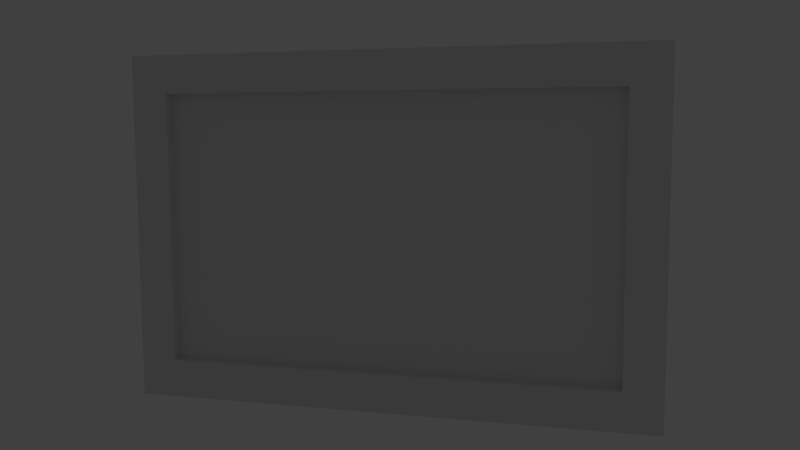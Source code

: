 # Source: bedroom_sw_painting03.blend  (saved by Blender 2.74.0; exported with 4.5.12 LTS)
import bpy
from mathutils import Matrix  # noqa: F401  (used for matrix-valued properties, if any)

bpy.ops.wm.read_factory_settings(use_empty=True)
scene = bpy.context.scene
scene.name = 'Scene'

# ---- collections
col_collection_5 = bpy.data.collections.new('Collection 5'); scene.collection.children.link(col_collection_5)
col_collection_20 = bpy.data.collections.new('Collection 20'); scene.collection.children.link(col_collection_20)
col_collection_20.hide_render = True
col_collection_20.hide_viewport = True

# ---- materials (node trees are filled in below, after node groups)
mat_bedroom_sw_naval_painting = bpy.data.materials.new('bedroom_sw_naval_painting')
mat_bedroom_sw_naval_painting.alpha_threshold = 0.0
mat_bedroom_sw_naval_painting.use_transparent_shadow = False
mat_bedroom_sw_naval_painting.roughness = 0.5
mat_bedroom_sw_naval_painting.line_color = (0.0, 0.0, 0.0, 1.0)
mat_bedroom_sw_painting01 = bpy.data.materials.new('bedroom_sw_painting01')
mat_bedroom_sw_painting01.alpha_threshold = 0.0
mat_bedroom_sw_painting01.use_transparent_shadow = False
mat_bedroom_sw_painting01.roughness = 0.5
mat_bedroom_sw_painting01.specular_intensity = 0.0
mat_bedroom_sw_painting01.line_color = (0.0, 0.0, 0.0, 1.0)

# ---- material node trees

# ---- world
world_world = bpy.data.worlds.new('World'); scene.world = world_world
world_world.color = (0.05088, 0.05088, 0.05088)
world_world.use_sun_shadow = False
world_world.sun_shadow_jitter_overblur = 0.0
world_world.cycles.sampling_method = 'MANUAL'
world_world.cycles.sample_map_resolution = 256

# ---- cameras
cam_camera = bpy.data.cameras.new('Camera')
cam_camera.clip_end = 100.0
cam_camera.lens = 35.0
cam_camera.sensor_width = 32.0
cam_camera.sensor_height = 18.0
cam_camera.ortho_scale = 7.314
cam_camera.dof.focus_distance = 0.0
cam_camera.dof.aperture_fstop = 128.0

# ---- lights
light_lamp = bpy.data.lights.new('Lamp', 'POINT')
light_lamp.transmission_factor = 0.0
light_lamp.cutoff_distance = 30.0
light_lamp.energy = 100.0
light_lamp.shadow_buffer_clip_start = 1.001
light_lamp.shadow_soft_size = 0.1
light_lamp.shadow_maximum_resolution = 0.006
light_lamp.use_absolute_resolution = True
light_lamp.cycles.use_multiple_importance_sampling = False

# ---- meshes
me_plane = bpy.data.meshes.new('Plane')
me_plane.from_pydata([(-1.21, -0.7454, 1.922e-08), (1.21, -0.7454, 1.922e-08), (-1.21, 0.7454, -1.922e-08), (1.21, 0.7454, -1.922e-08)], [], [(0, 1, 3, 2)])
_uv = me_plane.uv_layers.new(name='UVMap')
_uv.uv.foreach_set('vector', [9.926e-05, 9.926e-05, 0.9999, 9.926e-05, 0.9999, 0.9856, 9.926e-05, 0.9856])
me_plane.materials.append(mat_bedroom_sw_naval_painting)
me_plane.use_remesh_preserve_volume = False
me_plane.use_remesh_preserve_attributes = False
me_plane.use_mirror_vertex_groups = False
me_plane.update()
me_plane_009 = bpy.data.meshes.new('Plane.009')
me_plane_009.from_pydata([(-1.031, 0.0889, -0.5803), (1.031, 0.0889, -0.5803), (-1.031, 0.0889, 0.5845), (1.031, 0.0889, 0.5845), (-1.031, 0.0889, 0.4569), (-1.031, 0.0889, -0.4525), (1.031, 0.0889, -0.4525), (1.031, 0.0889, 0.4569), (-0.8851, 0.0889, -0.5803), (0.8851, 0.08891, -0.5803), (0.8851, 0.0889, 0.5845), (-0.8851, 0.0889, 0.5845), (0.8851, 0.0889, -0.4525), (-0.8851, 0.0889, -0.4525), (0.8851, 0.0889, 0.4569), (-0.8851, 0.0889, 0.4569), (-1.031, -0.0889, -0.5803), (1.031, -0.0889, -0.5803), (-1.031, -0.08891, 0.5845), (1.031, -0.08891, 0.5845), (-1.031, -0.0889, 0.4569), (-1.031, -0.0889, -0.4525), (1.031, -0.0889, -0.4525), (1.031, -0.0889, 0.4569), (-0.8851, -0.0889, -0.5803), (0.8851, -0.0889, -0.5803), (0.8851, -0.0889, 0.5845), (-0.8851, -0.08891, 0.5845), (0.8851, -0.0889, -0.4525), (-0.8851, -0.0889, -0.4525), (0.8851, -0.0889, 0.4569), (-0.8851, -0.0889, 0.4569)], [], [(14, 10, 3, 7), (9, 12, 6, 1), (12, 14, 7, 6), (4, 2, 11, 15), (15, 11, 10, 14), (0, 5, 13, 8), (8, 13, 12, 9), (5, 4, 15, 13), (30, 23, 19, 26), (25, 17, 22, 28), (28, 22, 23, 30), (20, 31, 27, 18), (31, 30, 26, 27), (16, 24, 29, 21), (24, 25, 28, 29), (21, 29, 31, 20), (6, 7, 23, 22), (4, 5, 21, 20), (11, 2, 18, 27), (9, 1, 17, 25), (3, 10, 26, 19), (14, 12, 28, 30), (0, 8, 24, 16), (1, 6, 22, 17), (15, 14, 30, 31), (2, 4, 20, 18), (12, 13, 29, 28), (7, 3, 19, 23), (10, 11, 27, 26), (5, 0, 16, 21), (8, 9, 25, 24), (13, 15, 31, 29)])
_uv = me_plane_009.uv_layers.new(name='UVMap')
_uv.uv.foreach_set('vector', [0.78, 0.7523, 0.78, 0.9999, 0.9965, 0.9999, 0.9965, 0.7523, 0.78, 0.0001007, 0.78, 0.2529, 0.9965, 0.2529, 0.9965, 0.0001011, 0.78, 0.2529, 0.78, 0.7523, 0.9965, 0.7523, 0.9965, 0.2529, 0.002387, 0.7523, 0.002388, 0.9999, 0.2188, 0.9999, 0.2188, 0.7523, 0.2188, 0.7523, 0.2188, 0.9999, 0.78, 0.9999, 0.78, 0.7523, 0.002387, 9.998e-05, 0.002387, 0.2529, 0.2188, 0.2529, 0.2188, 0.0001002, 0.2188, 0.0001002, 0.2188, 0.2529, 0.78, 0.2529, 0.78, 0.0001007, 0.002387, 0.2529, 0.002387, 0.7523, 0.2188, 0.7523, 0.2188, 0.2529, 0.78, 0.7523, 0.9965, 0.7523, 0.9965, 0.9999, 0.78, 0.9999, 0.78, 0.0001007, 0.9965, 0.0001011, 0.9965, 0.2529, 0.78, 0.2529, 0.78, 0.2529, 0.9965, 0.2529, 0.9965, 0.7523, 0.78, 0.7523, 0.002387, 0.7523, 0.2188, 0.7523, 0.2188, 0.9999, 0.002388, 0.9999, 0.2188, 0.7523, 0.78, 0.7523, 0.78, 0.9999, 0.2188, 0.9999, 0.002387, 9.998e-05, 0.2188, 0.0001002, 0.2188, 0.2529, 0.002387, 0.2529, 0.2188, 0.0001002, 0.78, 0.0001007, 0.78, 0.2529, 0.2188, 0.2529, 0.002387, 0.2529, 0.2188, 0.2529, 0.2188, 0.7523, 0.002387, 0.7523, 0.08562, 0.0156, 0.217, 0.01512, 0.2171, 0.03035, 0.08564, 0.03083, 0.551, 0.0143, 0.6822, 0.01454, 0.6822, 0.02974, 0.551, 0.02951, 0.4527, 0.01439, 0.5004, 0.01431, 0.5004, 0.02952, 0.4527, 0.0296, 0.9175, 0.01558, 0.9651, 0.01583, 0.9651, 0.03102, 0.9174, 0.03077, 0.2677, 0.01494, 0.3155, 0.01478, 0.3155, 0.03, 0.2678, 0.03016, 0.3507, 0.2246, 0.4999, 0.2246, 0.4999, 0.2407, 0.3507, 0.2407, 0.7328, 0.0147, 0.7805, 0.0149, 0.7804, 0.03009, 0.7328, 0.0299, 0.03491, 0.01579, 0.08562, 0.0156, 0.08564, 0.03083, 0.03493, 0.03102, 0.1949, 0.2246, 0.3507, 0.2246, 0.3507, 0.2407, 0.1949, 0.2407, 0.5004, 0.01431, 0.551, 0.0143, 0.551, 0.02951, 0.5004, 0.02952, 0.4999, 0.2246, 0.6559, 0.2246, 0.6559, 0.2407, 0.4999, 0.2407, 0.217, 0.01512, 0.2677, 0.01494, 0.2678, 0.03016, 0.2171, 0.03035, 0.3155, 0.01478, 0.4527, 0.01439, 0.4527, 0.0296, 0.3155, 0.03, 0.6822, 0.01454, 0.7328, 0.0147, 0.7328, 0.0299, 0.6822, 0.02974, 0.7805, 0.0149, 0.9175, 0.01558, 0.9174, 0.03077, 0.7804, 0.03009, 0.6559, 0.2246, 0.8051, 0.2246, 0.8051, 0.2407, 0.6559, 0.2407])
me_plane_009.materials.append(mat_bedroom_sw_painting01)
me_plane_009.use_remesh_preserve_volume = False
me_plane_009.use_remesh_preserve_attributes = False
me_plane_009.use_mirror_vertex_groups = False
me_plane_009.update()

# ---- objects
ob_painting03_canvas = bpy.data.objects.new('painting03_canvas', me_plane)
ob_painting03 = bpy.data.objects.new('painting03', me_plane_009)
ob_lamp = bpy.data.objects.new('Lamp', light_lamp)
ob_camera = bpy.data.objects.new('Camera', cam_camera)

# ---- transforms, parenting, visibility, modifiers, constraints
ob_painting03_canvas.location = (0.0, 0.0, 0.0)
ob_painting03_canvas.rotation_euler = (1.571, -0.0, 0.0)
ob_painting03_canvas.lineart.crease_threshold = 0.0
ob_painting03.location = (0.0, 0.0, -0.003888)
ob_painting03.scale = (1.352, 0.6688, 1.599)
ob_painting03.lineart.crease_threshold = 0.0
ob_lamp.location = (-0.439, -4.43, 1.234)
ob_lamp.rotation_euler = (0.6503, 0.05522, 1.866)
ob_lamp.scale = (0.5, 0.5, 0.5)
ob_lamp.lock_rotations_4d = False
ob_lamp.empty_display_type = 'ARROWS'
ob_lamp.color = (0.0, 0.0, 0.0, 0.0)
ob_lamp.lineart.crease_threshold = 0.0
ob_camera.location = (1.247, -4.286, 0.541)
ob_camera.rotation_euler = (1.46, 0.005421, 0.2656)
ob_camera.lock_rotations_4d = False
ob_camera.empty_display_type = 'ARROWS'
ob_camera.color = (0.0, 0.0, 0.0, 0.0)
ob_camera.display_type = 'WIRE'
ob_camera.lineart.crease_threshold = 0.0

# ---- collection membership
col_collection_5.objects.link(ob_painting03_canvas)
col_collection_5.objects.link(ob_painting03)
col_collection_20.objects.link(ob_lamp)
col_collection_20.objects.link(ob_camera)

# ---- scene / render settings (as saved in the file)
scene.camera = ob_camera
scene.frame_start = 1; scene.frame_end = 100; scene.frame_set(2)
scene.render.engine = 'BLENDER_EEVEE_NEXT'
scene.render.image_settings.color_mode = 'RGB'
scene.render.image_settings.compression = 90
scene.render.resolution_percentage = 50
scene.render.dither_intensity = 0.0
scene.render.bake_margin = 2
scene.cycles.use_denoising = False
scene.cycles.samples = 10
scene.cycles.sampling_pattern = 'TABULATED_SOBOL'
scene.cycles.light_sampling_threshold = 0.0
scene.cycles.use_adaptive_sampling = False
scene.cycles.use_light_tree = False
scene.cycles.blur_glossy = 0.0
scene.cycles.volume_bounces = 1
scene.cycles.pixel_filter_type = 'GAUSSIAN'
scene.cycles.sample_clamp_indirect = 0.0
scene.view_settings.view_transform = 'Standard'
bpy.context.view_layer.update()

